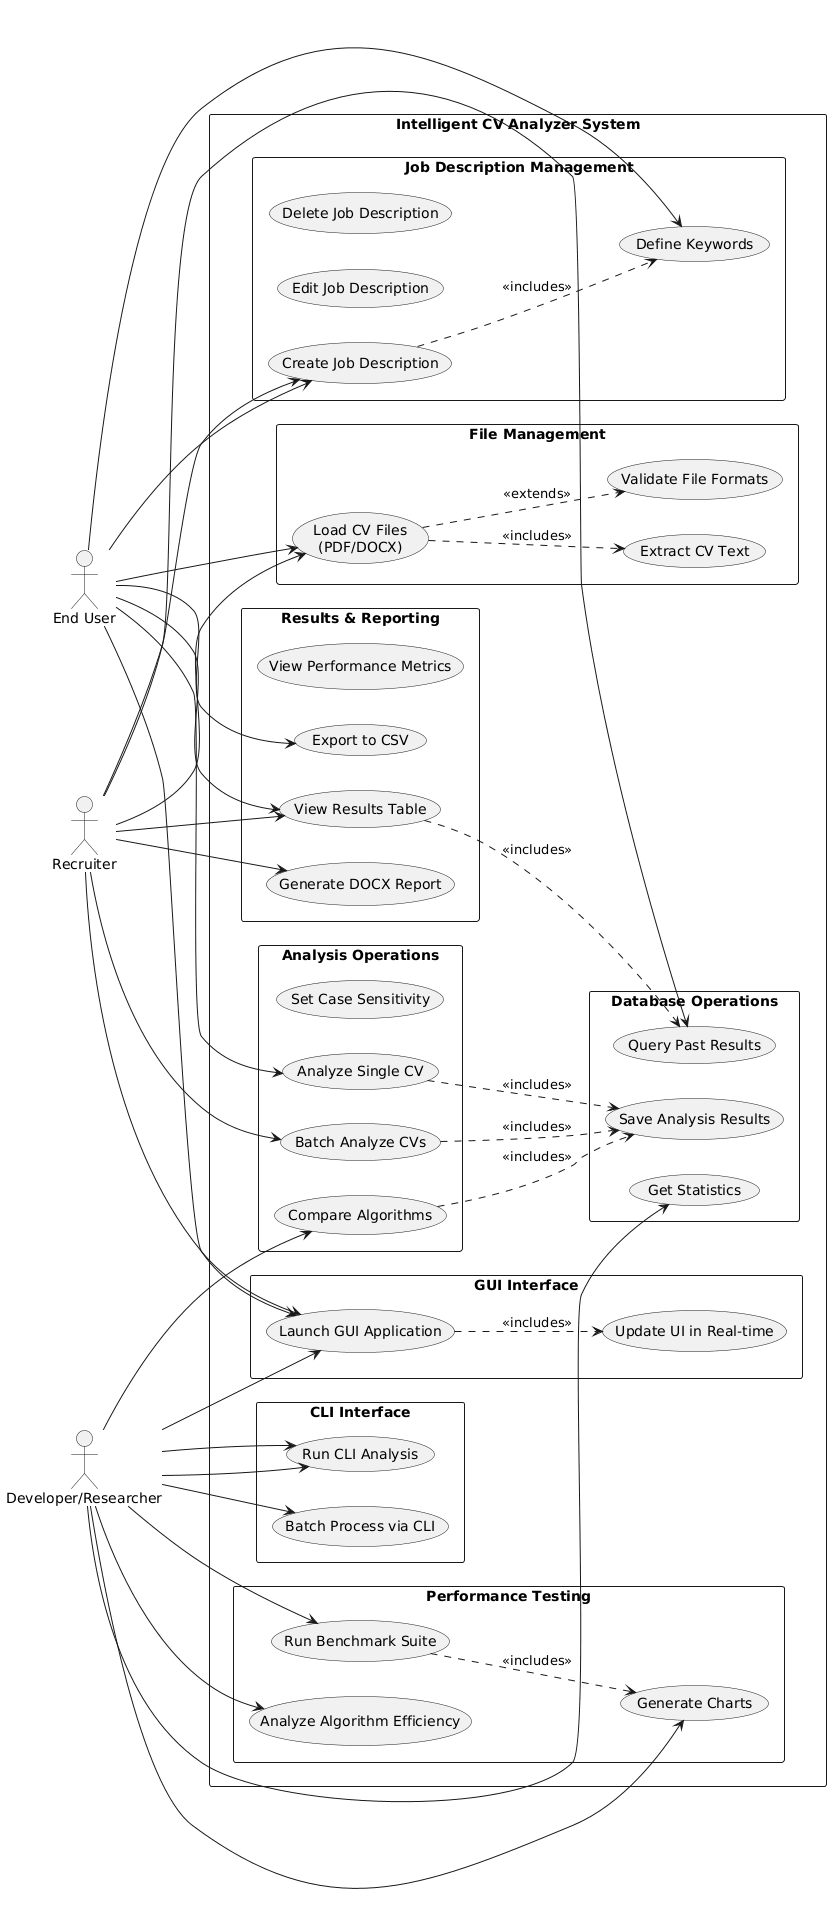

The diagram above was rendered by PlantUML. Its source (embedded in the PNG):
@startuml
left to right direction
skinparam packageStyle rectangle

actor "End User" as User
actor "Recruiter" as Recruiter
actor "Developer/Researcher" as Dev

rectangle "Intelligent CV Analyzer System" {
  
  package "File Management" {
    usecase "Load CV Files\n(PDF/DOCX)" as LoadCV
    usecase "Validate File Formats" as ValidateFormat
    usecase "Extract CV Text" as ExtractText
  }
  
  package "Job Description Management" {
    usecase "Create Job Description" as CreateJob
    usecase "Edit Job Description" as EditJob
    usecase "Delete Job Description" as DeleteJob
    usecase "Define Keywords" as DefineKeywords
  }
  
  package "Analysis Operations" {
    usecase "Analyze Single CV" as AnalyzeSingle
    usecase "Batch Analyze CVs" as AnalyzeBatch
    usecase "Compare Algorithms" as CompareAlgo
    usecase "Set Case Sensitivity" as SetCase
  }
  
  package "Results & Reporting" {
    usecase "View Results Table" as ViewResults
    usecase "Export to CSV" as ExportCSV
    usecase "Generate DOCX Report" as GenReport
    usecase "View Performance Metrics" as ViewPerf
  }
  
  package "Performance Testing" {
    usecase "Run Benchmark Suite" as RunBench
    usecase "Generate Charts" as GenCharts
    usecase "Analyze Algorithm Efficiency" as AnalyzeEff
  }
  
  package "Database Operations" {
    usecase "Save Analysis Results" as SaveResults
    usecase "Query Past Results" as QueryResults
    usecase "Get Statistics" as GetStats
  }
  
  package "GUI Interface" {
    usecase "Launch GUI Application" as LaunchGUI
    usecase "Update UI in Real-time" as UpdateUI
  }
  
  package "CLI Interface" {
    usecase "Run CLI Analysis" as RunCLI
    usecase "Batch Process via CLI" as BatchCLI
  }
}

' User interactions
User --> LoadCV
User --> CreateJob
User --> DefineKeywords
User --> AnalyzeSingle
User --> ViewResults
User --> ExportCSV

' Recruiter interactions
Recruiter --> LoadCV
Recruiter --> CreateJob
Recruiter --> AnalyzeBatch
Recruiter --> ViewResults
Recruiter --> GenReport
Recruiter --> QueryResults

' Developer/Researcher interactions
Dev --> RunBench
Dev --> CompareAlgo
Dev --> GenCharts
Dev --> AnalyzeEff
Dev --> GetStats
Dev --> RunCLI
Dev --> BatchCLI

' Interface choices
User --> LaunchGUI
Recruiter --> LaunchGUI
Dev --> LaunchGUI
Dev --> RunCLI

' Extension relationships
LoadCV ..> ValidateFormat : <<extends>>
LoadCV ..> ExtractText : <<includes>>
CreateJob ..> DefineKeywords : <<includes>>
AnalyzeSingle ..> SaveResults : <<includes>>
AnalyzeBatch ..> SaveResults : <<includes>>
CompareAlgo ..> SaveResults : <<includes>>
ViewResults ..> QueryResults : <<includes>>
RunBench ..> GenCharts : <<includes>>
LaunchGUI ..> UpdateUI : <<includes>>
@enduml